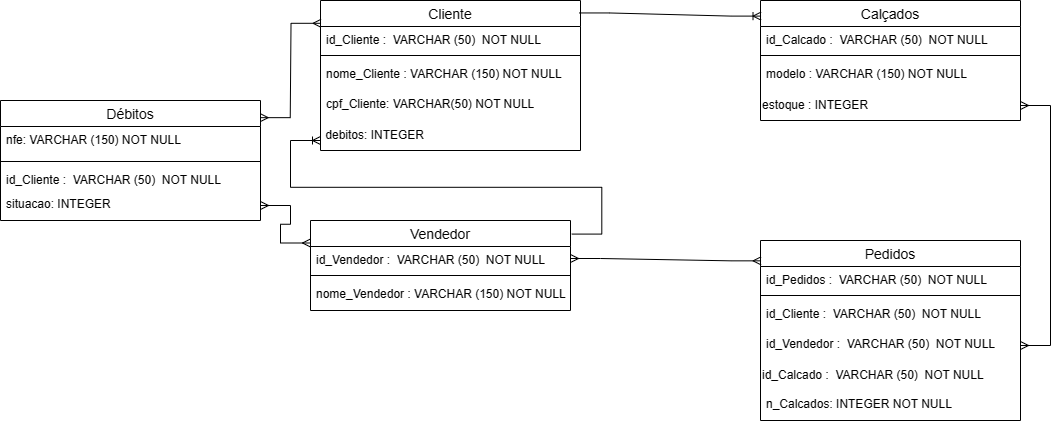

The diagram above was exported from draw.io. Its source (the exported page's mxGraphModel, read from the mxfile embedded in the PNG):
<mxGraphModel dx="2069" dy="535" grid="1" gridSize="10" guides="1" tooltips="1" connect="1" arrows="1" fold="1" page="1" pageScale="1" pageWidth="827" pageHeight="1169" math="0" shadow="0">
  <root>
    <mxCell id="0" />
    <mxCell id="1" parent="0" />
    <mxCell id="GDbmKfGxLvCFNwtnsRtO-10" value="Cliente" style="swimlane;fontStyle=0;childLayout=stackLayout;horizontal=1;startSize=26;horizontalStack=0;resizeParent=1;resizeParentMax=0;resizeLast=0;collapsible=1;marginBottom=0;align=center;fontSize=14;" vertex="1" parent="1">
      <mxGeometry x="40" y="100" width="260" height="150" as="geometry" />
    </mxCell>
    <mxCell id="GDbmKfGxLvCFNwtnsRtO-11" value="id_Cliente :&amp;nbsp; VARCHAR (50)&amp;nbsp; NOT NULL" style="text;strokeColor=none;fillColor=none;spacingLeft=4;spacingRight=4;overflow=hidden;rotatable=0;points=[[0,0.5],[1,0.5]];portConstraint=eastwest;fontSize=12;whiteSpace=wrap;html=1;" vertex="1" parent="GDbmKfGxLvCFNwtnsRtO-10">
      <mxGeometry y="26" width="260" height="24" as="geometry" />
    </mxCell>
    <mxCell id="GDbmKfGxLvCFNwtnsRtO-14" value="" style="line;strokeWidth=1;rotatable=0;dashed=0;labelPosition=right;align=left;verticalAlign=middle;spacingTop=0;spacingLeft=6;points=[];portConstraint=eastwest;" vertex="1" parent="GDbmKfGxLvCFNwtnsRtO-10">
      <mxGeometry y="50" width="260" height="10" as="geometry" />
    </mxCell>
    <mxCell id="GDbmKfGxLvCFNwtnsRtO-12" value="nome_Cliente : VARCHAR (150) NOT NULL" style="text;strokeColor=none;fillColor=none;spacingLeft=4;spacingRight=4;overflow=hidden;rotatable=0;points=[[0,0.5],[1,0.5]];portConstraint=eastwest;fontSize=12;whiteSpace=wrap;html=1;" vertex="1" parent="GDbmKfGxLvCFNwtnsRtO-10">
      <mxGeometry y="60" width="260" height="30" as="geometry" />
    </mxCell>
    <mxCell id="GDbmKfGxLvCFNwtnsRtO-13" value="cpf_Cliente: VARCHAR(50) NOT NULL" style="text;strokeColor=none;fillColor=none;spacingLeft=4;spacingRight=4;overflow=hidden;rotatable=0;points=[[0,0.5],[1,0.5]];portConstraint=eastwest;fontSize=12;whiteSpace=wrap;html=1;" vertex="1" parent="GDbmKfGxLvCFNwtnsRtO-10">
      <mxGeometry y="90" width="260" height="30" as="geometry" />
    </mxCell>
    <mxCell id="GDbmKfGxLvCFNwtnsRtO-33" value="&amp;nbsp;debitos: INTEGER&amp;nbsp;" style="text;strokeColor=none;align=left;fillColor=none;html=1;verticalAlign=middle;whiteSpace=wrap;rounded=0;" vertex="1" parent="GDbmKfGxLvCFNwtnsRtO-10">
      <mxGeometry y="120" width="260" height="30" as="geometry" />
    </mxCell>
    <mxCell id="GDbmKfGxLvCFNwtnsRtO-47" value="" style="edgeStyle=entityRelationEdgeStyle;fontSize=12;html=1;endArrow=ERoneToMany;rounded=0;entryX=0;entryY=0.5;entryDx=0;entryDy=0;exitX=1.005;exitY=0.151;exitDx=0;exitDy=0;exitPerimeter=0;" edge="1" parent="GDbmKfGxLvCFNwtnsRtO-10" source="GDbmKfGxLvCFNwtnsRtO-41">
      <mxGeometry width="100" height="100" relative="1" as="geometry">
        <mxPoint x="60" y="277.5" as="sourcePoint" />
        <mxPoint y="140" as="targetPoint" />
        <Array as="points">
          <mxPoint x="30" y="215" />
          <mxPoint x="70" y="240" />
          <mxPoint x="70" y="240" />
          <mxPoint y="210" />
          <mxPoint x="-40" y="235" />
          <mxPoint x="100" y="195" />
          <mxPoint x="100" y="195" />
          <mxPoint x="90" y="235" />
          <mxPoint x="80" y="205" />
        </Array>
      </mxGeometry>
    </mxCell>
    <mxCell id="GDbmKfGxLvCFNwtnsRtO-34" value="Calçados" style="swimlane;fontStyle=0;childLayout=stackLayout;horizontal=1;startSize=26;horizontalStack=0;resizeParent=1;resizeParentMax=0;resizeLast=0;collapsible=1;marginBottom=0;align=center;fontSize=14;" vertex="1" parent="1">
      <mxGeometry x="480" y="100" width="260" height="120" as="geometry" />
    </mxCell>
    <mxCell id="GDbmKfGxLvCFNwtnsRtO-35" value="id_Calcado :&amp;nbsp; VARCHAR (50)&amp;nbsp; NOT NULL" style="text;strokeColor=none;fillColor=none;spacingLeft=4;spacingRight=4;overflow=hidden;rotatable=0;points=[[0,0.5],[1,0.5]];portConstraint=eastwest;fontSize=12;whiteSpace=wrap;html=1;" vertex="1" parent="GDbmKfGxLvCFNwtnsRtO-34">
      <mxGeometry y="26" width="260" height="24" as="geometry" />
    </mxCell>
    <mxCell id="GDbmKfGxLvCFNwtnsRtO-36" value="" style="line;strokeWidth=1;rotatable=0;dashed=0;labelPosition=right;align=left;verticalAlign=middle;spacingTop=0;spacingLeft=6;points=[];portConstraint=eastwest;" vertex="1" parent="GDbmKfGxLvCFNwtnsRtO-34">
      <mxGeometry y="50" width="260" height="10" as="geometry" />
    </mxCell>
    <mxCell id="GDbmKfGxLvCFNwtnsRtO-37" value="modelo : VARCHAR (150) NOT NULL" style="text;strokeColor=none;fillColor=none;spacingLeft=4;spacingRight=4;overflow=hidden;rotatable=0;points=[[0,0.5],[1,0.5]];portConstraint=eastwest;fontSize=12;whiteSpace=wrap;html=1;" vertex="1" parent="GDbmKfGxLvCFNwtnsRtO-34">
      <mxGeometry y="60" width="260" height="30" as="geometry" />
    </mxCell>
    <mxCell id="GDbmKfGxLvCFNwtnsRtO-39" value="estoque : INTEGER" style="text;strokeColor=none;align=left;fillColor=none;html=1;verticalAlign=middle;whiteSpace=wrap;rounded=0;" vertex="1" parent="GDbmKfGxLvCFNwtnsRtO-34">
      <mxGeometry y="90" width="260" height="30" as="geometry" />
    </mxCell>
    <mxCell id="GDbmKfGxLvCFNwtnsRtO-40" value="" style="edgeStyle=entityRelationEdgeStyle;fontSize=12;html=1;endArrow=ERoneToMany;rounded=0;exitX=0.995;exitY=0.083;exitDx=0;exitDy=0;exitPerimeter=0;entryX=0.002;entryY=0.13;entryDx=0;entryDy=0;entryPerimeter=0;" edge="1" parent="1" source="GDbmKfGxLvCFNwtnsRtO-10" target="GDbmKfGxLvCFNwtnsRtO-34">
      <mxGeometry width="100" height="100" relative="1" as="geometry">
        <mxPoint x="360" y="250" as="sourcePoint" />
        <mxPoint x="460" y="150" as="targetPoint" />
      </mxGeometry>
    </mxCell>
    <mxCell id="GDbmKfGxLvCFNwtnsRtO-41" value="Vendedor" style="swimlane;fontStyle=0;childLayout=stackLayout;horizontal=1;startSize=26;horizontalStack=0;resizeParent=1;resizeParentMax=0;resizeLast=0;collapsible=1;marginBottom=0;align=center;fontSize=14;" vertex="1" parent="1">
      <mxGeometry x="30" y="320" width="260" height="90" as="geometry" />
    </mxCell>
    <mxCell id="GDbmKfGxLvCFNwtnsRtO-42" value="id_Vendedor :&amp;nbsp; VARCHAR (50)&amp;nbsp; NOT NULL" style="text;strokeColor=none;fillColor=none;spacingLeft=4;spacingRight=4;overflow=hidden;rotatable=0;points=[[0,0.5],[1,0.5]];portConstraint=eastwest;fontSize=12;whiteSpace=wrap;html=1;" vertex="1" parent="GDbmKfGxLvCFNwtnsRtO-41">
      <mxGeometry y="26" width="260" height="24" as="geometry" />
    </mxCell>
    <mxCell id="GDbmKfGxLvCFNwtnsRtO-43" value="" style="line;strokeWidth=1;rotatable=0;dashed=0;labelPosition=right;align=left;verticalAlign=middle;spacingTop=0;spacingLeft=6;points=[];portConstraint=eastwest;" vertex="1" parent="GDbmKfGxLvCFNwtnsRtO-41">
      <mxGeometry y="50" width="260" height="10" as="geometry" />
    </mxCell>
    <mxCell id="GDbmKfGxLvCFNwtnsRtO-44" value="nome_Vendedor : VARCHAR (150) NOT NULL" style="text;strokeColor=none;fillColor=none;spacingLeft=4;spacingRight=4;overflow=hidden;rotatable=0;points=[[0,0.5],[1,0.5]];portConstraint=eastwest;fontSize=12;whiteSpace=wrap;html=1;" vertex="1" parent="GDbmKfGxLvCFNwtnsRtO-41">
      <mxGeometry y="60" width="260" height="30" as="geometry" />
    </mxCell>
    <mxCell id="GDbmKfGxLvCFNwtnsRtO-48" value="Pedidos" style="swimlane;fontStyle=0;childLayout=stackLayout;horizontal=1;startSize=26;horizontalStack=0;resizeParent=1;resizeParentMax=0;resizeLast=0;collapsible=1;marginBottom=0;align=center;fontSize=14;" vertex="1" parent="1">
      <mxGeometry x="480" y="340" width="260" height="180" as="geometry" />
    </mxCell>
    <mxCell id="GDbmKfGxLvCFNwtnsRtO-49" value="id_Pedidos :&amp;nbsp; VARCHAR (50)&amp;nbsp; NOT NULL" style="text;strokeColor=none;fillColor=none;spacingLeft=4;spacingRight=4;overflow=hidden;rotatable=0;points=[[0,0.5],[1,0.5]];portConstraint=eastwest;fontSize=12;whiteSpace=wrap;html=1;" vertex="1" parent="GDbmKfGxLvCFNwtnsRtO-48">
      <mxGeometry y="26" width="260" height="24" as="geometry" />
    </mxCell>
    <mxCell id="GDbmKfGxLvCFNwtnsRtO-50" value="" style="line;strokeWidth=1;rotatable=0;dashed=0;labelPosition=right;align=left;verticalAlign=middle;spacingTop=0;spacingLeft=6;points=[];portConstraint=eastwest;" vertex="1" parent="GDbmKfGxLvCFNwtnsRtO-48">
      <mxGeometry y="50" width="260" height="10" as="geometry" />
    </mxCell>
    <mxCell id="GDbmKfGxLvCFNwtnsRtO-51" value="id_Cliente :&amp;nbsp; VARCHAR (50)&amp;nbsp; NOT NULL" style="text;strokeColor=none;fillColor=none;spacingLeft=4;spacingRight=4;overflow=hidden;rotatable=0;points=[[0,0.5],[1,0.5]];portConstraint=eastwest;fontSize=12;whiteSpace=wrap;html=1;" vertex="1" parent="GDbmKfGxLvCFNwtnsRtO-48">
      <mxGeometry y="60" width="260" height="30" as="geometry" />
    </mxCell>
    <mxCell id="GDbmKfGxLvCFNwtnsRtO-52" value="id_Vendedor :&amp;nbsp; VARCHAR (50)&amp;nbsp; NOT NULL" style="text;strokeColor=none;fillColor=none;spacingLeft=4;spacingRight=4;overflow=hidden;rotatable=0;points=[[0,0.5],[1,0.5]];portConstraint=eastwest;fontSize=12;whiteSpace=wrap;html=1;" vertex="1" parent="GDbmKfGxLvCFNwtnsRtO-48">
      <mxGeometry y="90" width="260" height="30" as="geometry" />
    </mxCell>
    <mxCell id="GDbmKfGxLvCFNwtnsRtO-53" value="id_Calcado :&amp;nbsp; VARCHAR (50)&amp;nbsp; NOT NULL" style="text;strokeColor=none;align=left;fillColor=none;html=1;verticalAlign=middle;whiteSpace=wrap;rounded=0;" vertex="1" parent="GDbmKfGxLvCFNwtnsRtO-48">
      <mxGeometry y="120" width="260" height="30" as="geometry" />
    </mxCell>
    <mxCell id="GDbmKfGxLvCFNwtnsRtO-54" value="n_Calcados: INTEGER NOT NULL" style="text;strokeColor=none;fillColor=none;spacingLeft=4;spacingRight=4;overflow=hidden;rotatable=0;points=[[0,0.5],[1,0.5]];portConstraint=eastwest;fontSize=12;whiteSpace=wrap;html=1;" vertex="1" parent="GDbmKfGxLvCFNwtnsRtO-48">
      <mxGeometry y="150" width="260" height="30" as="geometry" />
    </mxCell>
    <mxCell id="GDbmKfGxLvCFNwtnsRtO-56" value="" style="edgeStyle=entityRelationEdgeStyle;fontSize=12;html=1;endArrow=ERmany;startArrow=ERmany;rounded=0;entryX=0.002;entryY=0.113;entryDx=0;entryDy=0;entryPerimeter=0;exitX=1;exitY=0.5;exitDx=0;exitDy=0;" edge="1" parent="1" source="GDbmKfGxLvCFNwtnsRtO-42" target="GDbmKfGxLvCFNwtnsRtO-48">
      <mxGeometry width="100" height="100" relative="1" as="geometry">
        <mxPoint x="360" y="410" as="sourcePoint" />
        <mxPoint x="460" y="310" as="targetPoint" />
      </mxGeometry>
    </mxCell>
    <mxCell id="GDbmKfGxLvCFNwtnsRtO-57" value="" style="edgeStyle=entityRelationEdgeStyle;fontSize=12;html=1;endArrow=ERmany;startArrow=ERmany;rounded=0;entryX=1;entryY=0.5;entryDx=0;entryDy=0;exitX=1;exitY=0.5;exitDx=0;exitDy=0;" edge="1" parent="1" source="GDbmKfGxLvCFNwtnsRtO-39" target="GDbmKfGxLvCFNwtnsRtO-52">
      <mxGeometry width="100" height="100" relative="1" as="geometry">
        <mxPoint x="300" y="368" as="sourcePoint" />
        <mxPoint x="491" y="370" as="targetPoint" />
      </mxGeometry>
    </mxCell>
    <mxCell id="GDbmKfGxLvCFNwtnsRtO-58" value="Débitos" style="swimlane;fontStyle=0;childLayout=stackLayout;horizontal=1;startSize=26;horizontalStack=0;resizeParent=1;resizeParentMax=0;resizeLast=0;collapsible=1;marginBottom=0;align=center;fontSize=14;" vertex="1" parent="1">
      <mxGeometry x="-280" y="200" width="260" height="120" as="geometry" />
    </mxCell>
    <mxCell id="GDbmKfGxLvCFNwtnsRtO-61" value="nfe: VARCHAR (150) NOT NULL" style="text;strokeColor=none;fillColor=none;spacingLeft=4;spacingRight=4;overflow=hidden;rotatable=0;points=[[0,0.5],[1,0.5]];portConstraint=eastwest;fontSize=12;whiteSpace=wrap;html=1;" vertex="1" parent="GDbmKfGxLvCFNwtnsRtO-58">
      <mxGeometry y="26" width="260" height="30" as="geometry" />
    </mxCell>
    <mxCell id="GDbmKfGxLvCFNwtnsRtO-60" value="" style="line;strokeWidth=1;rotatable=0;dashed=0;labelPosition=right;align=left;verticalAlign=middle;spacingTop=0;spacingLeft=6;points=[];portConstraint=eastwest;" vertex="1" parent="GDbmKfGxLvCFNwtnsRtO-58">
      <mxGeometry y="56" width="260" height="10" as="geometry" />
    </mxCell>
    <mxCell id="GDbmKfGxLvCFNwtnsRtO-59" value="id_Cliente :&amp;nbsp; VARCHAR (50)&amp;nbsp; NOT NULL" style="text;strokeColor=none;fillColor=none;spacingLeft=4;spacingRight=4;overflow=hidden;rotatable=0;points=[[0,0.5],[1,0.5]];portConstraint=eastwest;fontSize=12;whiteSpace=wrap;html=1;" vertex="1" parent="GDbmKfGxLvCFNwtnsRtO-58">
      <mxGeometry y="66" width="260" height="24" as="geometry" />
    </mxCell>
    <mxCell id="GDbmKfGxLvCFNwtnsRtO-62" value="situacao: INTEGER" style="text;strokeColor=none;fillColor=none;spacingLeft=4;spacingRight=4;overflow=hidden;rotatable=0;points=[[0,0.5],[1,0.5]];portConstraint=eastwest;fontSize=12;whiteSpace=wrap;html=1;" vertex="1" parent="GDbmKfGxLvCFNwtnsRtO-58">
      <mxGeometry y="90" width="260" height="30" as="geometry" />
    </mxCell>
    <mxCell id="GDbmKfGxLvCFNwtnsRtO-63" value="" style="edgeStyle=entityRelationEdgeStyle;fontSize=12;html=1;endArrow=ERmany;startArrow=ERmany;rounded=0;entryX=0.002;entryY=0.152;entryDx=0;entryDy=0;entryPerimeter=0;exitX=0.999;exitY=0.143;exitDx=0;exitDy=0;exitPerimeter=0;" edge="1" parent="1" source="GDbmKfGxLvCFNwtnsRtO-58" target="GDbmKfGxLvCFNwtnsRtO-10">
      <mxGeometry width="100" height="100" relative="1" as="geometry">
        <mxPoint x="-30" y="214" as="sourcePoint" />
        <mxPoint x="30" y="120" as="targetPoint" />
      </mxGeometry>
    </mxCell>
    <mxCell id="GDbmKfGxLvCFNwtnsRtO-69" value="" style="edgeStyle=entityRelationEdgeStyle;fontSize=12;html=1;endArrow=ERmany;startArrow=ERmany;rounded=0;entryX=0;entryY=0.25;entryDx=0;entryDy=0;exitX=1;exitY=0.5;exitDx=0;exitDy=0;" edge="1" parent="1" source="GDbmKfGxLvCFNwtnsRtO-62" target="GDbmKfGxLvCFNwtnsRtO-41">
      <mxGeometry width="100" height="100" relative="1" as="geometry">
        <mxPoint x="60" y="410" as="sourcePoint" />
        <mxPoint x="160" y="310" as="targetPoint" />
      </mxGeometry>
    </mxCell>
  </root>
</mxGraphModel>